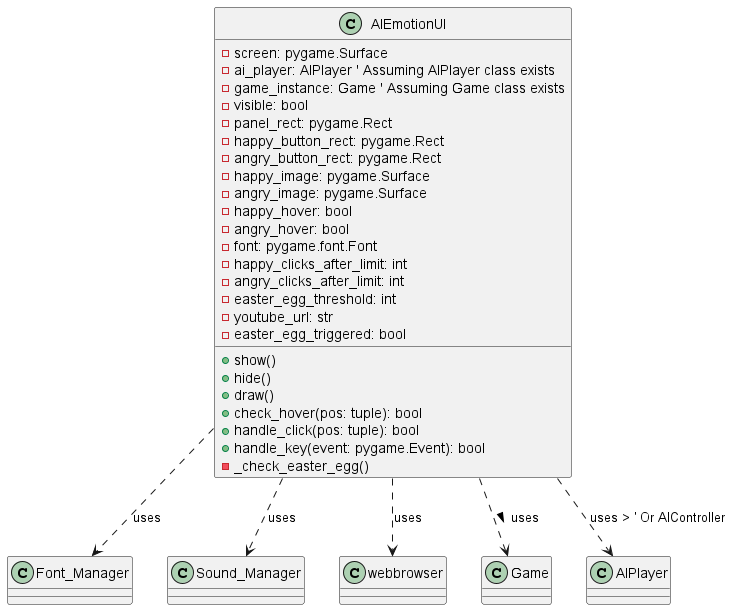

The diagram above was rendered by PlantUML. Its source (embedded in the PNG):
@startuml
class AIEmotionUI {
  - screen: pygame.Surface
  - ai_player: AIPlayer ' Assuming AIPlayer class exists
  - game_instance: Game ' Assuming Game class exists
  - visible: bool
  - panel_rect: pygame.Rect
  - happy_button_rect: pygame.Rect
  - angry_button_rect: pygame.Rect
  - happy_image: pygame.Surface
  - angry_image: pygame.Surface
  - happy_hover: bool
  - angry_hover: bool
  - font: pygame.font.Font
  - happy_clicks_after_limit: int
  - angry_clicks_after_limit: int
  - easter_egg_threshold: int
  - youtube_url: str
  - easter_egg_triggered: bool
  + show()
  + hide()
  + draw()
  + check_hover(pos: tuple): bool
  + handle_click(pos: tuple): bool
  + handle_key(event: pygame.Event): bool
  - _check_easter_egg()
}

AIEmotionUI ..> Font_Manager : uses
AIEmotionUI ..> Sound_Manager : uses
AIEmotionUI ..> webbrowser : uses
AIEmotionUI ..> "Game" : uses >
AIEmotionUI ..> "AIPlayer" : uses > ' Or AIController
@enduml